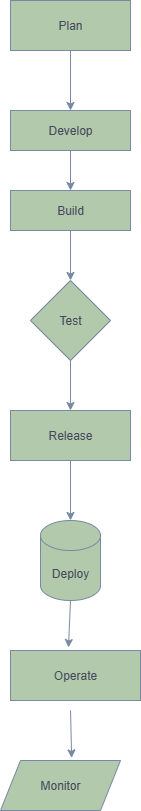

The diagram above was exported from draw.io. Its source (the exported page's mxGraphModel, read from the mxfile embedded in the PNG):
<mxGraphModel dx="1042" dy="562" grid="1" gridSize="10" guides="1" tooltips="1" connect="1" arrows="1" fold="1" page="1" pageScale="1" pageWidth="850" pageHeight="1100" math="0" shadow="0">
  <root>
    <mxCell id="0" />
    <mxCell id="1" parent="0" />
    <mxCell id="xEuW_D4EDIdYtrh_O_hw-16" value="" style="edgeStyle=orthogonalEdgeStyle;rounded=0;orthogonalLoop=1;jettySize=auto;html=1;labelBackgroundColor=none;fontColor=default;strokeColor=#788AA3;" edge="1" parent="1" source="xEuW_D4EDIdYtrh_O_hw-12" target="xEuW_D4EDIdYtrh_O_hw-13">
      <mxGeometry relative="1" as="geometry" />
    </mxCell>
    <mxCell id="xEuW_D4EDIdYtrh_O_hw-12" value="Plan" style="rounded=0;whiteSpace=wrap;html=1;labelBackgroundColor=none;fillColor=#B2C9AB;strokeColor=#788AA3;fontColor=#46495D;" vertex="1" parent="1">
      <mxGeometry x="380" y="30" width="120" height="50" as="geometry" />
    </mxCell>
    <mxCell id="xEuW_D4EDIdYtrh_O_hw-20" value="" style="edgeStyle=orthogonalEdgeStyle;rounded=0;orthogonalLoop=1;jettySize=auto;html=1;labelBackgroundColor=none;fontColor=default;strokeColor=#788AA3;" edge="1" parent="1" source="xEuW_D4EDIdYtrh_O_hw-13" target="xEuW_D4EDIdYtrh_O_hw-17">
      <mxGeometry relative="1" as="geometry" />
    </mxCell>
    <mxCell id="xEuW_D4EDIdYtrh_O_hw-13" value="Develop" style="rounded=0;whiteSpace=wrap;html=1;labelBackgroundColor=none;fillColor=#B2C9AB;strokeColor=#788AA3;fontColor=#46495D;" vertex="1" parent="1">
      <mxGeometry x="380" y="140" width="120" height="40" as="geometry" />
    </mxCell>
    <mxCell id="xEuW_D4EDIdYtrh_O_hw-22" value="" style="edgeStyle=orthogonalEdgeStyle;rounded=0;orthogonalLoop=1;jettySize=auto;html=1;labelBackgroundColor=none;fontColor=default;strokeColor=#788AA3;" edge="1" parent="1" source="xEuW_D4EDIdYtrh_O_hw-17" target="xEuW_D4EDIdYtrh_O_hw-21">
      <mxGeometry relative="1" as="geometry" />
    </mxCell>
    <mxCell id="xEuW_D4EDIdYtrh_O_hw-17" value="Build" style="rounded=0;whiteSpace=wrap;html=1;labelBackgroundColor=none;fillColor=#B2C9AB;strokeColor=#788AA3;fontColor=#46495D;" vertex="1" parent="1">
      <mxGeometry x="380" y="220" width="120" height="40" as="geometry" />
    </mxCell>
    <mxCell id="xEuW_D4EDIdYtrh_O_hw-32" value="" style="edgeStyle=orthogonalEdgeStyle;rounded=0;orthogonalLoop=1;jettySize=auto;html=1;labelBackgroundColor=none;fontColor=default;strokeColor=#788AA3;" edge="1" parent="1" source="xEuW_D4EDIdYtrh_O_hw-21" target="xEuW_D4EDIdYtrh_O_hw-24">
      <mxGeometry relative="1" as="geometry" />
    </mxCell>
    <mxCell id="xEuW_D4EDIdYtrh_O_hw-21" value="Test" style="rhombus;whiteSpace=wrap;html=1;labelBackgroundColor=none;fillColor=#B2C9AB;strokeColor=#788AA3;fontColor=#46495D;" vertex="1" parent="1">
      <mxGeometry x="400" y="310" width="80" height="80" as="geometry" />
    </mxCell>
    <mxCell id="xEuW_D4EDIdYtrh_O_hw-36" value="" style="edgeStyle=orthogonalEdgeStyle;rounded=0;orthogonalLoop=1;jettySize=auto;html=1;labelBackgroundColor=none;fontColor=default;strokeColor=#788AA3;" edge="1" parent="1" source="xEuW_D4EDIdYtrh_O_hw-24" target="xEuW_D4EDIdYtrh_O_hw-34">
      <mxGeometry relative="1" as="geometry" />
    </mxCell>
    <mxCell id="xEuW_D4EDIdYtrh_O_hw-24" value="Release" style="rounded=0;whiteSpace=wrap;html=1;labelBackgroundColor=none;fillColor=#B2C9AB;strokeColor=#788AA3;fontColor=#46495D;" vertex="1" parent="1">
      <mxGeometry x="380" y="440" width="120" height="50" as="geometry" />
    </mxCell>
    <mxCell id="xEuW_D4EDIdYtrh_O_hw-34" value="Deploy" style="shape=cylinder3;whiteSpace=wrap;html=1;boundedLbl=1;backgroundOutline=1;size=15;labelBackgroundColor=none;fillColor=#B2C9AB;strokeColor=#788AA3;fontColor=#46495D;" vertex="1" parent="1">
      <mxGeometry x="410" y="550" width="60" height="80" as="geometry" />
    </mxCell>
    <mxCell id="xEuW_D4EDIdYtrh_O_hw-38" value="Operate" style="rounded=0;whiteSpace=wrap;html=1;labelBackgroundColor=none;fillColor=#B2C9AB;strokeColor=#788AA3;fontColor=#46495D;" vertex="1" parent="1">
      <mxGeometry x="380" y="680" width="130" height="50" as="geometry" />
    </mxCell>
    <mxCell id="xEuW_D4EDIdYtrh_O_hw-42" value="Monitor" style="shape=parallelogram;perimeter=parallelogramPerimeter;whiteSpace=wrap;html=1;fixedSize=1;labelBackgroundColor=none;fillColor=#B2C9AB;strokeColor=#788AA3;fontColor=#46495D;" vertex="1" parent="1">
      <mxGeometry x="370" y="790" width="120" height="50" as="geometry" />
    </mxCell>
    <mxCell id="xEuW_D4EDIdYtrh_O_hw-63" value="" style="endArrow=classic;html=1;rounded=0;entryX=0.593;entryY=-0.052;entryDx=0;entryDy=0;entryPerimeter=0;labelBackgroundColor=none;fontColor=default;strokeColor=#788AA3;" edge="1" parent="1" target="xEuW_D4EDIdYtrh_O_hw-42">
      <mxGeometry width="50" height="50" relative="1" as="geometry">
        <mxPoint x="440" y="740" as="sourcePoint" />
        <mxPoint x="510" y="690" as="targetPoint" />
      </mxGeometry>
    </mxCell>
    <mxCell id="xEuW_D4EDIdYtrh_O_hw-70" value="" style="endArrow=classic;html=1;rounded=0;exitX=0.5;exitY=1;exitDx=0;exitDy=0;exitPerimeter=0;entryX=0.446;entryY=-0.06;entryDx=0;entryDy=0;entryPerimeter=0;labelBackgroundColor=none;strokeColor=#788AA3;fontColor=default;" edge="1" parent="1" source="xEuW_D4EDIdYtrh_O_hw-34" target="xEuW_D4EDIdYtrh_O_hw-38">
      <mxGeometry width="50" height="50" relative="1" as="geometry">
        <mxPoint x="460" y="650" as="sourcePoint" />
        <mxPoint x="510" y="600" as="targetPoint" />
      </mxGeometry>
    </mxCell>
  </root>
</mxGraphModel>